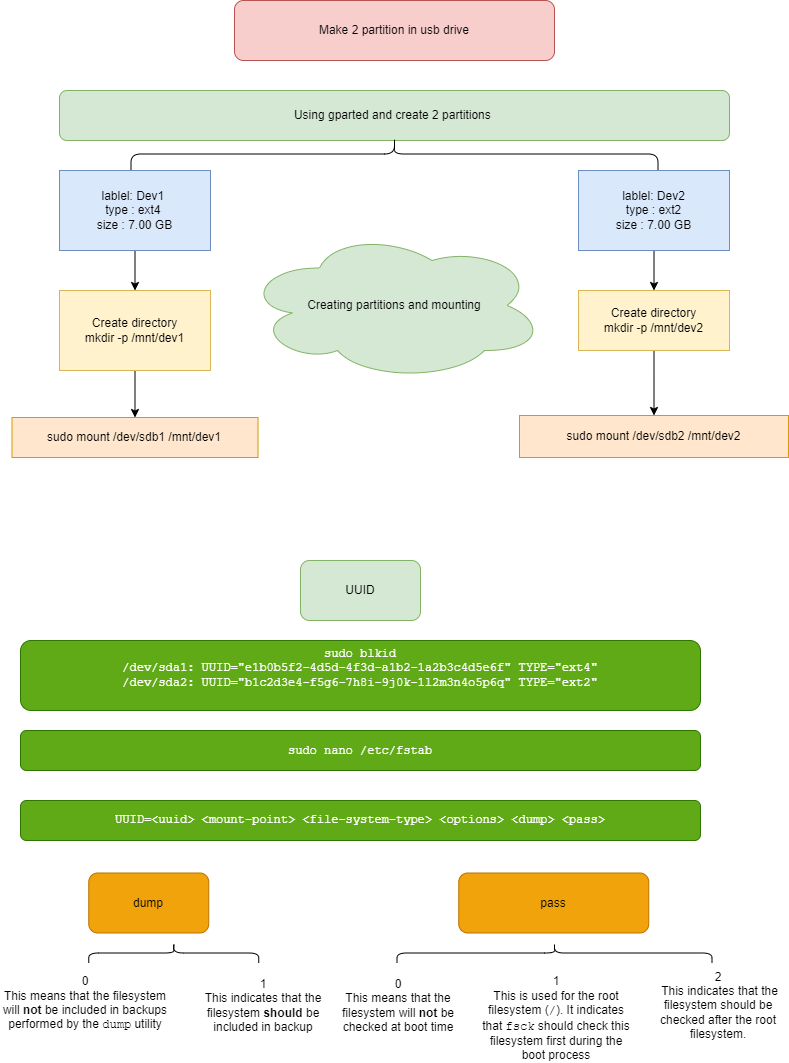

The diagram above was exported from draw.io. Its source (the exported page's mxGraphModel, read from the mxfile embedded in the PNG):
<mxGraphModel dx="863" dy="505" grid="1" gridSize="10" guides="1" tooltips="1" connect="1" arrows="1" fold="1" page="1" pageScale="1" pageWidth="827" pageHeight="1169" math="0" shadow="0">
  <root>
    <mxCell id="0" />
    <mxCell id="1" parent="0" />
    <mxCell id="x59PaWmjlzaJ-M0zQjJf-1" value="Make 2 partition in usb drive" style="rounded=1;whiteSpace=wrap;html=1;fillColor=#f8cecc;strokeColor=#b85450;" vertex="1" parent="1">
      <mxGeometry x="254" y="20" width="320" height="60" as="geometry" />
    </mxCell>
    <mxCell id="x59PaWmjlzaJ-M0zQjJf-2" value="Using gparted and create 2 partitions&amp;nbsp;" style="rounded=1;whiteSpace=wrap;html=1;align=center;fillColor=#d5e8d4;strokeColor=#82b366;" vertex="1" parent="1">
      <mxGeometry x="79" y="110" width="670" height="50" as="geometry" />
    </mxCell>
    <mxCell id="x59PaWmjlzaJ-M0zQjJf-3" value="" style="shape=curlyBracket;whiteSpace=wrap;html=1;rounded=1;flipH=1;labelPosition=right;verticalLabelPosition=middle;align=left;verticalAlign=middle;rotation=-90;" vertex="1" parent="1">
      <mxGeometry x="397" y="-90" width="34" height="527" as="geometry" />
    </mxCell>
    <mxCell id="x59PaWmjlzaJ-M0zQjJf-10" style="edgeStyle=orthogonalEdgeStyle;rounded=0;orthogonalLoop=1;jettySize=auto;html=1;entryX=0.5;entryY=0;entryDx=0;entryDy=0;" edge="1" parent="1" source="x59PaWmjlzaJ-M0zQjJf-4" target="x59PaWmjlzaJ-M0zQjJf-6">
      <mxGeometry relative="1" as="geometry" />
    </mxCell>
    <mxCell id="x59PaWmjlzaJ-M0zQjJf-4" value="lablel: Dev1&amp;nbsp;&lt;div&gt;type : ext4&amp;nbsp;&lt;br&gt;size : 7.00 GB&lt;/div&gt;" style="rounded=0;whiteSpace=wrap;html=1;fillColor=#dae8fc;strokeColor=#6c8ebf;" vertex="1" parent="1">
      <mxGeometry x="79" y="190" width="151" height="80" as="geometry" />
    </mxCell>
    <mxCell id="x59PaWmjlzaJ-M0zQjJf-12" style="edgeStyle=orthogonalEdgeStyle;rounded=0;orthogonalLoop=1;jettySize=auto;html=1;entryX=0.5;entryY=0;entryDx=0;entryDy=0;" edge="1" parent="1" source="x59PaWmjlzaJ-M0zQjJf-5" target="x59PaWmjlzaJ-M0zQjJf-7">
      <mxGeometry relative="1" as="geometry" />
    </mxCell>
    <mxCell id="x59PaWmjlzaJ-M0zQjJf-5" value="lablel: Dev2&lt;div&gt;type : ext2&lt;br&gt;size : 7.00 GB&lt;/div&gt;" style="rounded=0;whiteSpace=wrap;html=1;fillColor=#dae8fc;strokeColor=#6c8ebf;" vertex="1" parent="1">
      <mxGeometry x="598" y="190" width="151" height="80" as="geometry" />
    </mxCell>
    <mxCell id="x59PaWmjlzaJ-M0zQjJf-11" style="edgeStyle=orthogonalEdgeStyle;rounded=0;orthogonalLoop=1;jettySize=auto;html=1;entryX=0.5;entryY=0;entryDx=0;entryDy=0;" edge="1" parent="1" source="x59PaWmjlzaJ-M0zQjJf-6" target="x59PaWmjlzaJ-M0zQjJf-8">
      <mxGeometry relative="1" as="geometry" />
    </mxCell>
    <mxCell id="x59PaWmjlzaJ-M0zQjJf-6" value="Create directory&lt;br&gt;mkdir -p /mnt/dev1" style="rounded=0;whiteSpace=wrap;html=1;fillColor=#fff2cc;strokeColor=#d6b656;" vertex="1" parent="1">
      <mxGeometry x="79" y="310" width="151" height="80" as="geometry" />
    </mxCell>
    <mxCell id="x59PaWmjlzaJ-M0zQjJf-13" style="edgeStyle=orthogonalEdgeStyle;rounded=0;orthogonalLoop=1;jettySize=auto;html=1;exitX=0.5;exitY=1;exitDx=0;exitDy=0;entryX=0.5;entryY=0;entryDx=0;entryDy=0;" edge="1" parent="1" source="x59PaWmjlzaJ-M0zQjJf-7" target="x59PaWmjlzaJ-M0zQjJf-9">
      <mxGeometry relative="1" as="geometry" />
    </mxCell>
    <mxCell id="x59PaWmjlzaJ-M0zQjJf-7" value="Create directory&lt;br&gt;mkdir -p /mnt/dev2" style="rounded=0;whiteSpace=wrap;html=1;fillColor=#fff2cc;strokeColor=#d6b656;" vertex="1" parent="1">
      <mxGeometry x="598" y="310" width="151" height="60" as="geometry" />
    </mxCell>
    <mxCell id="x59PaWmjlzaJ-M0zQjJf-8" value="&lt;div&gt;sudo mount /dev/sdb1 /mnt/dev1&lt;/div&gt;" style="rounded=0;whiteSpace=wrap;html=1;fillColor=#ffe6cc;strokeColor=#d79b00;" vertex="1" parent="1">
      <mxGeometry x="31.5" y="437" width="246" height="40" as="geometry" />
    </mxCell>
    <mxCell id="x59PaWmjlzaJ-M0zQjJf-9" value="&lt;div&gt;sudo mount /dev/sdb2 /mnt/dev2&lt;/div&gt;" style="rounded=0;whiteSpace=wrap;html=1;fillColor=#ffe6cc;strokeColor=#d79b00;" vertex="1" parent="1">
      <mxGeometry x="539" y="435" width="269" height="42" as="geometry" />
    </mxCell>
    <mxCell id="x59PaWmjlzaJ-M0zQjJf-14" value="Creating partitions and mounting" style="ellipse;shape=cloud;whiteSpace=wrap;html=1;fillColor=#d5e8d4;strokeColor=#82b366;" vertex="1" parent="1">
      <mxGeometry x="264" y="250" width="300" height="150" as="geometry" />
    </mxCell>
    <mxCell id="x59PaWmjlzaJ-M0zQjJf-16" value="&lt;pre&gt;&lt;div class=&quot;dark bg-gray-950 rounded-md border-[0.5px] border-token-border-medium&quot;&gt;&lt;div dir=&quot;ltr&quot; class=&quot;overflow-y-auto p-4&quot;&gt;&lt;code class=&quot;!whitespace-pre hljs language-bash&quot;&gt;sudo blkid&lt;br/&gt;/dev/sda1: UUID=&quot;e1b0b5f2-4d5d-4f3d-a1b2-1a2b3c4d5e6f&quot; TYPE=&quot;ext4&quot;&lt;br/&gt;/dev/sda2: UUID=&quot;b1c2d3e4-f5g6-7h8i-9j0k-1l2m3n4o5p6q&quot; TYPE=&quot;ext2&quot;&lt;br/&gt;&lt;br/&gt;&lt;/code&gt;&lt;/div&gt;&lt;/div&gt;&lt;/pre&gt;&lt;p&gt;&lt;/p&gt;" style="rounded=1;whiteSpace=wrap;html=1;fillColor=#60a917;fontColor=#ffffff;strokeColor=#2D7600;" vertex="1" parent="1">
      <mxGeometry x="40" y="660" width="680" height="70" as="geometry" />
    </mxCell>
    <mxCell id="x59PaWmjlzaJ-M0zQjJf-18" value="UUID" style="rounded=1;whiteSpace=wrap;html=1;fillColor=#d5e8d4;strokeColor=#82b366;" vertex="1" parent="1">
      <mxGeometry x="320" y="580" width="120" height="60" as="geometry" />
    </mxCell>
    <mxCell id="x59PaWmjlzaJ-M0zQjJf-19" value="&lt;span style=&quot;font-family: monospace; white-space: pre;&quot;&gt;sudo nano /etc/fstab&lt;/span&gt;" style="rounded=1;whiteSpace=wrap;html=1;fillColor=#60a917;fontColor=#ffffff;strokeColor=#2D7600;" vertex="1" parent="1">
      <mxGeometry x="40" y="750" width="680" height="40" as="geometry" />
    </mxCell>
    <mxCell id="x59PaWmjlzaJ-M0zQjJf-20" value="&lt;pre&gt;&lt;div class=&quot;dark bg-gray-950 rounded-md border-[0.5px] border-token-border-medium&quot;&gt;&lt;div dir=&quot;ltr&quot; class=&quot;overflow-y-auto p-4&quot;&gt;&lt;code class=&quot;!whitespace-pre hljs language-php-template&quot;&gt;UUID=&lt;span class=&quot;hljs-tag&quot;&gt;&amp;lt;&lt;span class=&quot;hljs-name&quot;&gt;uuid&lt;/span&gt;&amp;gt;&lt;/span&gt; &lt;span class=&quot;hljs-tag&quot;&gt;&amp;lt;&lt;span class=&quot;hljs-name&quot;&gt;mount-point&lt;/span&gt;&amp;gt;&lt;/span&gt; &lt;span class=&quot;hljs-tag&quot;&gt;&amp;lt;&lt;span class=&quot;hljs-name&quot;&gt;file-system-type&lt;/span&gt;&amp;gt;&lt;/span&gt; &lt;span class=&quot;hljs-tag&quot;&gt;&amp;lt;&lt;span class=&quot;hljs-name&quot;&gt;options&lt;/span&gt;&amp;gt;&lt;/span&gt; &lt;span class=&quot;hljs-tag&quot;&gt;&amp;lt;&lt;span class=&quot;hljs-name&quot;&gt;dump&lt;/span&gt;&amp;gt;&lt;/span&gt; &lt;span class=&quot;hljs-tag&quot;&gt;&amp;lt;&lt;span class=&quot;hljs-name&quot;&gt;pass&lt;/span&gt;&amp;gt;&lt;/span&gt;&lt;br/&gt;&lt;/code&gt;&lt;/div&gt;&lt;/div&gt;&lt;/pre&gt;&lt;p&gt;&lt;/p&gt;" style="rounded=1;whiteSpace=wrap;html=1;fillColor=#60a917;fontColor=#ffffff;strokeColor=#2D7600;" vertex="1" parent="1">
      <mxGeometry x="40" y="820" width="680" height="40" as="geometry" />
    </mxCell>
    <mxCell id="x59PaWmjlzaJ-M0zQjJf-21" value="dump" style="rounded=1;whiteSpace=wrap;html=1;fillColor=#f0a30a;fontColor=#000000;strokeColor=#BD7000;" vertex="1" parent="1">
      <mxGeometry x="108.25" y="892.5" width="120" height="60" as="geometry" />
    </mxCell>
    <mxCell id="x59PaWmjlzaJ-M0zQjJf-22" value="pass" style="rounded=1;whiteSpace=wrap;html=1;fillColor=#f0a30a;fontColor=#000000;strokeColor=#BD7000;" vertex="1" parent="1">
      <mxGeometry x="478.25" y="892.5" width="190" height="60" as="geometry" />
    </mxCell>
    <mxCell id="x59PaWmjlzaJ-M0zQjJf-23" value="" style="shape=curlyBracket;whiteSpace=wrap;html=1;rounded=1;labelPosition=left;verticalLabelPosition=middle;align=right;verticalAlign=middle;rotation=90;size=0.5;" vertex="1" parent="1">
      <mxGeometry x="183.25" y="887.5" width="20" height="170" as="geometry" />
    </mxCell>
    <mxCell id="x59PaWmjlzaJ-M0zQjJf-24" value="0&lt;br&gt;This means that the filesystem will &lt;strong&gt;not&lt;/strong&gt; be included in backups performed by the &lt;code&gt;dump&lt;/code&gt; utility" style="text;html=1;align=center;verticalAlign=middle;whiteSpace=wrap;rounded=0;" vertex="1" parent="1">
      <mxGeometry x="19.75" y="992.5" width="170" height="60" as="geometry" />
    </mxCell>
    <mxCell id="x59PaWmjlzaJ-M0zQjJf-26" value="1&lt;br&gt;This indicates that the filesystem &lt;strong&gt;should&lt;/strong&gt; be included in backup" style="text;html=1;align=center;verticalAlign=middle;whiteSpace=wrap;rounded=0;" vertex="1" parent="1">
      <mxGeometry x="218.25" y="982.5" width="130" height="85" as="geometry" />
    </mxCell>
    <mxCell id="x59PaWmjlzaJ-M0zQjJf-27" value="" style="shape=curlyBracket;whiteSpace=wrap;html=1;rounded=1;labelPosition=left;verticalLabelPosition=middle;align=right;verticalAlign=middle;rotation=90;size=0.5;" vertex="1" parent="1">
      <mxGeometry x="564" y="815" width="20" height="315" as="geometry" />
    </mxCell>
    <mxCell id="x59PaWmjlzaJ-M0zQjJf-28" value="0&lt;br&gt;This means that the filesystem will &lt;strong&gt;not&lt;/strong&gt; be checked at boot time" style="text;html=1;align=center;verticalAlign=middle;whiteSpace=wrap;rounded=0;" vertex="1" parent="1">
      <mxGeometry x="358.25" y="1010" width="120" height="30" as="geometry" />
    </mxCell>
    <mxCell id="x59PaWmjlzaJ-M0zQjJf-29" value="1&lt;br&gt;This is used for the root filesystem (&lt;code&gt;/&lt;/code&gt;). It indicates that &lt;code&gt;fsck&lt;/code&gt; should check this filesystem first during the boot process" style="text;html=1;align=center;verticalAlign=middle;whiteSpace=wrap;rounded=0;" vertex="1" parent="1">
      <mxGeometry x="497.75" y="1022.5" width="156" height="30" as="geometry" />
    </mxCell>
    <mxCell id="x59PaWmjlzaJ-M0zQjJf-30" value="2&lt;br&gt;&amp;nbsp;This indicates that the filesystem should be checked after the root filesystem." style="text;html=1;align=center;verticalAlign=middle;whiteSpace=wrap;rounded=0;" vertex="1" parent="1">
      <mxGeometry x="668.25" y="1003.75" width="140" height="42.5" as="geometry" />
    </mxCell>
  </root>
</mxGraphModel>